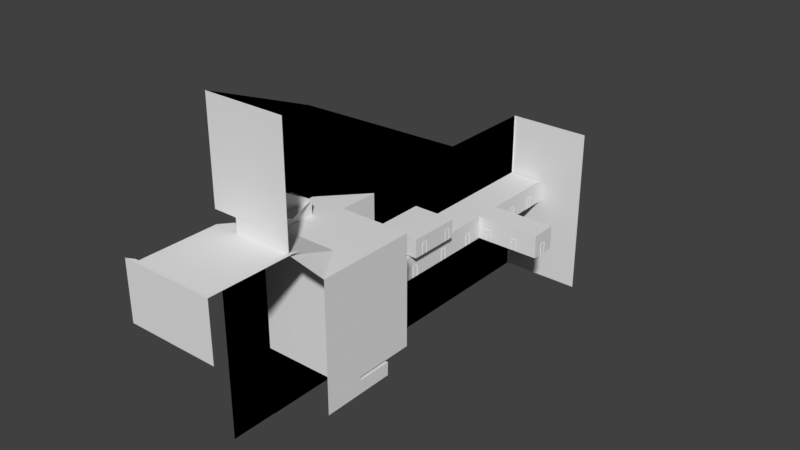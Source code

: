 # Source: Hotel.blend  (saved by Blender 2.77.0; exported with 4.5.12 LTS)
import bpy
from mathutils import Matrix  # noqa: F401  (used for matrix-valued properties, if any)

bpy.ops.wm.read_factory_settings(use_empty=True)
scene = bpy.context.scene
scene.name = 'Scene'

# ---- collections
col_collection_1 = bpy.data.collections.new('Collection 1'); scene.collection.children.link(col_collection_1)

# ---- materials (node trees are filled in below, after node groups)
mat_hotel = bpy.data.materials.new('Hotel')
mat_hotel.alpha_threshold = 0.0
mat_hotel.use_transparent_shadow = False
mat_hotel.roughness = 0.5
mat_concrete = bpy.data.materials.new('Concrete')
mat_concrete.alpha_threshold = 0.0
mat_concrete.use_transparent_shadow = False
mat_concrete.roughness = 0.5
mat_void = bpy.data.materials.new('Void')
mat_void.alpha_threshold = 0.0
mat_void.use_transparent_shadow = False
mat_void.diffuse_color = (0.0, 0.0, 0.0, 1.0)
mat_void.roughness = 0.5
mat_void.specular_intensity = 0.0
mat_hotelwall = bpy.data.materials.new('HotelWall')
mat_hotelwall.alpha_threshold = 0.0
mat_hotelwall.use_transparent_shadow = False
mat_hotelwall.roughness = 0.5
mat_hotelceiling = bpy.data.materials.new('HotelCeiling')
mat_hotelceiling.alpha_threshold = 0.0
mat_hotelceiling.use_transparent_shadow = False
mat_hotelceiling.roughness = 0.5
mat_hotelcarpet = bpy.data.materials.new('HotelCarpet')
mat_hotelcarpet.alpha_threshold = 0.0
mat_hotelcarpet.use_transparent_shadow = False
mat_hotelcarpet.roughness = 0.5
mat_door = bpy.data.materials.new('Door')
mat_door.alpha_threshold = 0.0
mat_door.use_transparent_shadow = False
mat_door.roughness = 0.5
mat_wood = bpy.data.materials.new('Wood')
mat_wood.alpha_threshold = 0.0
mat_wood.use_transparent_shadow = False
mat_wood.roughness = 0.5
mat_debris = bpy.data.materials.new('Debris')
mat_debris.alpha_threshold = 0.0
mat_debris.use_transparent_shadow = False
mat_debris.roughness = 0.5
mat_janitorcart = bpy.data.materials.new('JanitorCart')
mat_janitorcart.alpha_threshold = 0.0
mat_janitorcart.use_transparent_shadow = False
mat_janitorcart.roughness = 0.5

# ---- material node trees

# ---- world
world_world = bpy.data.worlds.new('World'); scene.world = world_world
world_world.color = (0.05088, 0.05088, 0.05088)
world_world.use_sun_shadow = False
world_world.sun_shadow_jitter_overblur = 0.0
world_world.cycles.sampling_method = 'MANUAL'

# ---- meshes
me_hotel = bpy.data.meshes.new('Hotel')
me_hotel.from_pydata([(-65.39, -1344.0, 529.4), (14.0, -1344.0, 529.4), (-65.39, -1344.0, 532.6), (14.0, -1344.0, 532.6), (-64.25, -1351.0, 532.6), (12.87, -1351.0, 532.8), (-65.7, -1351.0, 529.5), (-65.39, -1351.0, 531.8), (14.0, -1351.0, 531.8), (-65.39, -1351.0, 534.9), (14.0, -1351.0, 534.9), (-64.25, -1358.0, 534.9), (12.87, -1358.0, 535.1), (-65.7, -1358.0, 531.9), (-65.39, -1358.0, 534.1), (14.0, -1358.0, 534.1), (-65.39, -1358.0, 537.3), (14.0, -1358.0, 537.3), (-64.25, -1366.0, 537.3), (12.87, -1366.0, 537.5), (-65.7, -1366.0, 534.2), (-65.39, -1366.0, 536.5), (14.0, -1366.0, 536.5), (-65.39, -1366.0, 539.6), (14.0, -1366.0, 539.6), (-64.25, -1373.0, 539.6), (12.87, -1373.0, 539.8), (-65.7, -1373.0, 536.6), (-65.39, -1373.0, 538.8), (14.0, -1373.0, 538.8), (-65.39, -1373.0, 542.0), (14.0, -1373.0, 542.0), (-64.25, -1380.0, 542.0), (12.87, -1380.0, 542.2), (-65.7, -1380.0, 538.9), (-65.39, -1380.0, 541.2), (14.0, -1380.0, 541.2), (-65.39, -1380.0, 544.3), (14.0, -1380.0, 544.3), (-64.25, -1388.0, 544.3), (12.87, -1388.0, 544.5), (-65.7, -1388.0, 541.3), (-65.39, -1388.0, 543.5), (14.0, -1388.0, 543.5), (-65.39, -1388.0, 546.7), (14.0, -1388.0, 546.7), (-64.25, -1395.0, 546.7), (12.87, -1395.0, 546.9), (-65.7, -1395.0, 543.6), (-65.39, -1395.0, 545.9), (14.0, -1395.0, 545.9), (-65.39, -1395.0, 549.0), (14.0, -1395.0, 549.0), (-64.25, -1402.0, 549.0), (12.87, -1402.0, 549.2), (-65.7, -1402.0, 546.0), (-65.39, -1402.0, 548.2), (14.0, -1402.0, 548.2), (-65.39, -1402.0, 551.4), (14.0, -1402.0, 551.4), (-64.25, -1410.0, 551.4), (12.87, -1410.0, 551.6), (-65.7, -1410.0, 548.3), (-65.39, -1410.0, 550.6), (14.0, -1410.0, 550.6), (-65.39, -1410.0, 553.7), (14.0, -1410.0, 553.7), (-64.25, -1417.0, 553.7), (12.87, -1417.0, 553.9), (-65.7, -1417.0, 550.7), (-65.39, -1417.0, 552.9), (14.0, -1417.0, 552.9), (-65.39, -1417.0, 556.1), (14.0, -1417.0, 556.1), (-64.25, -1425.0, 556.1), (12.87, -1424.0, 556.2), (-65.7, -1424.0, 553.0), (-65.39, -1425.0, 555.3), (14.0, -1425.0, 555.3), (-65.39, -1425.0, 558.4), (14.0, -1425.0, 558.4), (-64.25, -1432.0, 558.4), (12.87, -1432.0, 558.6), (-65.7, -1432.0, 555.4), (-65.39, -1432.0, 557.6), (14.0, -1432.0, 557.6), (-65.39, -1432.0, 560.8), (14.0, -1432.0, 560.8), (-64.25, -1439.0, 560.7), (12.87, -1439.0, 560.9), (-65.7, -1439.0, 557.7), (-65.39, -1439.0, 560.0), (14.0, -1439.0, 560.0), (-65.39, -1439.0, 563.1), (14.0, -1439.0, 563.1), (-64.25, -1447.0, 563.1), (12.87, -1447.0, 563.3), (-65.7, -1447.0, 560.1), (-65.39, -1447.0, 562.3), (14.0, -1447.0, 562.3), (-65.39, -1447.0, 565.5), (14.0, -1447.0, 565.5), (-64.25, -1454.0, 565.4), (12.87, -1454.0, 565.6), (-65.7, -1454.0, 562.4), (-65.39, -1454.0, 564.7), (14.0, -1454.0, 564.7), (-65.39, -1454.0, 567.8), (14.0, -1454.0, 567.8), (-64.25, -1461.0, 567.8), (12.87, -1461.0, 568.0), (-65.7, -1461.0, 564.8), (-65.39, -1461.0, 567.0), (14.0, -1461.0, 567.0), (-65.39, -1461.0, 570.2), (14.0, -1461.0, 570.2), (-64.25, -1469.0, 570.1), (12.87, -1469.0, 570.3), (-65.7, -1469.0, 567.1), (-65.39, -1469.0, 569.4), (14.0, -1469.0, 569.3), (-65.39, -1469.0, 572.5), (14.0, -1469.0, 572.5), (-64.25, -1476.0, 572.5), (12.87, -1476.0, 572.7), (-65.7, -1476.0, 569.5), (-65.39, -1476.0, 571.7), (14.0, -1476.0, 571.7), (-65.39, -1476.0, 574.9), (14.0, -1476.0, 574.8), (-64.25, -1483.0, 574.8), (12.87, -1483.0, 575.0), (-65.7, -1483.0, 571.8), (-65.39, -1483.0, 574.1), (14.0, -1483.0, 574.0), (-65.39, -1483.0, 577.2), (14.0, -1483.0, 577.2), (-64.25, -1491.0, 577.2), (12.87, -1491.0, 577.4), (-65.7, -1491.0, 574.2), (-65.39, -1491.0, 576.4), (14.0, -1491.0, 576.4), (-65.39, -1491.0, 579.6), (14.0, -1491.0, 579.5), (-64.25, -1498.0, 579.5), (12.87, -1498.0, 579.7), (-65.7, -1498.0, 576.5), (-65.39, -1498.0, 578.7), (14.0, -1498.0, 578.7), (-65.39, -1498.0, 581.9), (14.0, -1498.0, 581.9), (-64.25, -1506.0, 581.9), (12.87, -1505.0, 582.1), (-65.7, -1505.0, 578.8), (-65.39, -1506.0, 581.1), (14.0, -1506.0, 581.1), (-65.39, -1506.0, 584.3), (14.0, -1506.0, 584.2), (-64.25, -1513.0, 584.2), (12.87, -1513.0, 584.4), (-65.7, -1513.0, 581.2), (-65.39, -1513.0, 583.4), (14.0, -1513.0, 583.4), (-65.39, -1513.0, 586.6), (14.0, -1513.0, 586.6), (-64.25, -1520.0, 586.6), (12.87, -1520.0, 586.8), (-65.7, -1520.0, 583.5), (238.0, -10.42, 461.0), (-69.43, -10.42, 461.0), (-69.43, -10.42, -182.8), (238.0, -10.42, -182.8), (-37.8, -10.42, 201.6), (29.32, -10.42, 201.6), (-37.8, -10.42, 149.0), (29.32, -10.42, 149.0), (-37.8, -15.8, 201.6), (29.32, -15.8, 201.6), (-37.8, -15.8, 149.0), (29.32, -15.8, 149.0), (-69.43, -15.8, 224.6), (60.99, -15.8, 224.6), (60.99, -15.8, 136.0), (60.99, -308.1, 224.6), (60.99, -308.1, 136.0), (-69.43, -10.42, -44.47), (-69.43, -10.42, 352.9), (-69.43, -308.1, 136.0), (-69.43, -15.8, 136.0), (-69.43, -308.1, 224.6), (-69.43, -15.8, 462.9), (-69.43, -308.1, -180.3), (-69.43, -15.8, -180.3), (-69.43, -308.1, 462.9), (60.99, -406.2, 224.6), (60.99, -406.2, 136.0), (-69.43, -406.2, 136.0), (-69.43, -406.2, 224.6), (-69.43, -406.2, -180.3), (-69.43, -406.2, 462.9), (60.99, -645.8, 136.0), (-69.43, -645.8, 136.0), (-69.43, -645.8, 224.6), (-69.43, -645.8, -180.3), (303.6, -308.1, 224.6), (303.6, -308.1, 136.0), (303.6, -406.2, 224.6), (303.6, -406.2, 136.0), (60.99, -725.0, 224.6), (60.99, -725.0, 136.0), (-69.43, -725.0, 136.0), (-69.43, -714.8, 224.6), (-69.43, -725.0, -180.3), (60.99, -812.3, 224.6), (60.99, -812.3, 136.0), (-69.43, -812.3, 136.0), (-69.43, -812.3, 224.6), (-69.43, -812.3, -180.3), (-69.43, -812.3, 303.0), (-69.43, -714.8, 232.9), (60.99, -812.3, 232.9), (-69.43, -812.3, 232.9), (-69.43, -613.6, 303.0), (92.56, -613.6, 303.0), (109.6, -406.2, 224.6), (92.56, -812.3, 232.9), (60.99, -725.0, 232.9), (92.56, -725.0, 232.9), (60.99, -567.3, 224.6), (60.99, -613.6, 232.9), (92.56, -613.6, 232.9), (60.99, -645.8, 224.6), (60.99, -645.8, 232.9), (92.56, -645.8, 232.9), (-69.43, -613.6, 224.6), (-69.43, -613.6, 232.9), (-69.43, -645.8, 232.9), (60.99, -812.3, 303.0), (92.56, -812.3, 303.0), (-69.43, -406.2, 240.0), (-69.43, -1128.0, 833.6), (60.99, -1128.0, 224.6), (60.99, -1128.0, 136.0), (-69.43, -1128.0, 136.0), (-69.43, -1128.0, 224.6), (-69.43, -1128.0, -180.3), (-69.43, -1128.0, 462.9), (-69.43, -1128.0, 236.8), (-29.67, -743.3, 240.8), (21.2, -808.2, 240.8), (-29.67, -808.2, 240.8), (21.2, -743.3, 240.8), (-29.67, -808.2, 230.5), (21.2, -808.2, 230.5), (-29.67, -743.3, 230.5), (21.2, -743.3, 230.5), (-29.8, -808.3, 258.3), (21.07, -811.9, 258.3), (-29.8, -811.9, 258.3), (21.07, -808.3, 258.3), (-29.8, -811.9, 230.5), (21.07, -811.9, 230.5), (-29.8, -808.3, 230.5), (21.07, -808.3, 230.5), (-33.85, -740.5, 242.0), (23.26, -797.0, 242.0), (-33.85, -797.0, 242.0), (23.26, -740.5, 242.0), (-33.85, -797.0, 231.0), (23.26, -797.0, 231.0), (-33.85, -740.5, 231.0), (23.26, -740.5, 231.0), (31.23, -794.7, 245.9), (51.58, -809.0, 245.9), (31.23, -809.0, 245.9), (51.58, -794.7, 245.9), (31.23, -809.0, 231.0), (31.23, -794.7, 231.0), (51.58, -794.7, 231.0), (-22.14, -616.1, 278.6), (17.2, -613.4, 278.6), (-22.14, -613.4, 278.6), (17.2, -616.1, 278.6), (-22.14, -613.4, 254.6), (-22.14, -616.1, 254.6), (17.2, -616.1, 254.6), (58.9, -78.1, 179.6), (58.9, -78.1, 136.2), (58.9, -99.83, 179.6), (58.9, -99.83, 136.2), (63.11, -78.1, 179.6), (63.11, -78.1, 136.2), (63.11, -99.83, 179.6), (63.11, -99.83, 136.2), (58.9, -188.3, 179.6), (58.9, -188.3, 136.2), (58.9, -210.0, 179.6), (58.9, -210.0, 136.2), (63.11, -188.3, 179.6), (63.11, -188.3, 136.2), (63.11, -210.0, 179.6), (63.11, -210.0, 136.2), (91.55, -311.2, 179.6), (91.55, -311.2, 136.2), (113.3, -311.2, 179.6), (113.3, -311.2, 136.2), (91.55, -307.0, 179.6), (91.55, -307.0, 136.2), (113.3, -307.0, 179.6), (113.3, -307.0, 136.2), (201.1, -311.4, 179.6), (201.1, -311.4, 136.2), (222.9, -311.0, 179.6), (222.9, -311.0, 136.2), (201.1, -307.2, 179.6), (201.1, -307.2, 136.2), (222.8, -306.8, 179.6), (222.8, -306.8, 136.2), (301.3, -350.0, 179.6), (301.3, -350.0, 136.2), (301.7, -371.7, 179.6), (301.7, -371.7, 136.2), (305.5, -349.9, 179.6), (305.5, -349.9, 136.2), (305.9, -371.6, 179.6), (305.9, -371.6, 136.2), (221.7, -403.9, 179.6), (221.7, -403.9, 136.2), (200.0, -403.9, 179.6), (200.0, -403.9, 136.2), (221.7, -408.2, 179.6), (221.7, -408.2, 136.2), (200.0, -408.2, 179.6), (200.0, -408.2, 136.2), (112.1, -403.7, 179.6), (112.1, -403.7, 136.2), (90.39, -404.2, 179.6), (90.39, -404.2, 136.2), (112.2, -407.9, 179.6), (112.2, -407.9, 136.2), (90.45, -408.4, 179.6), (90.45, -408.4, 136.2), (58.9, -467.6, 179.6), (58.9, -467.6, 136.2), (58.9, -489.4, 179.6), (58.9, -489.4, 136.2), (63.11, -467.6, 179.6), (63.11, -467.6, 136.2), (63.11, -489.4, 179.6), (63.11, -489.4, 136.2), (58.9, -610.7, 179.6), (58.9, -610.7, 136.2), (58.9, -632.4, 179.6), (58.9, -632.4, 136.2), (63.11, -610.7, 179.6), (63.11, -610.7, 136.2), (63.11, -632.4, 179.6), (63.11, -632.4, 136.2), (58.9, -766.5, 179.6), (58.9, -766.5, 136.2), (58.9, -788.2, 179.6), (58.9, -788.2, 136.2), (63.11, -766.5, 179.6), (63.11, -766.5, 136.2), (63.11, -788.2, 179.6), (63.11, -788.2, 136.2), (58.9, -909.5, 179.6), (58.9, -909.5, 136.2), (58.9, -931.2, 179.6), (58.9, -931.2, 136.2), (63.11, -909.5, 179.6), (63.11, -909.5, 136.2), (63.11, -931.2, 179.6), (63.11, -931.2, 136.2), (58.9, -1041.0, 179.6), (58.9, -1041.0, 136.2), (58.9, -1063.0, 179.6), (58.9, -1063.0, 136.2), (63.11, -1041.0, 179.6), (63.11, -1041.0, 136.2), (63.11, -1063.0, 179.6), (63.11, -1063.0, 136.2), (89.83, -632.3, 276.2), (89.83, -632.3, 232.7), (89.83, -654.1, 276.2), (89.83, -654.1, 232.7), (94.04, -632.3, 276.2), (94.04, -632.3, 232.7), (94.04, -654.1, 276.2), (94.04, -654.1, 232.7), (89.83, -756.5, 276.2), (89.83, -756.5, 232.7), (89.83, -778.2, 276.2), (89.83, -778.2, 232.7), (94.04, -756.5, 276.2), (94.04, -756.5, 232.7), (94.04, -778.2, 276.2), (94.04, -778.2, 232.7), (-1.094, -798.1, 242.9), (14.01, -806.8, 249.8), (-1.094, -806.8, 249.8), (14.01, -798.1, 243.0), (-1.105, -809.2, 246.8), (-1.105, -800.4, 240.0), (14.0, -800.4, 240.0), (-24.16, -798.1, 242.9), (-9.056, -806.8, 249.8), (-24.16, -806.8, 249.8), (-9.056, -798.1, 243.0), (-24.17, -809.2, 246.8), (-24.17, -800.4, 240.0), (-9.067, -800.4, 240.0), (17.2, -613.4, 254.6), (-4.081, -644.3, 230.5), (4.604, -642.9, 227.7), (-4.216, -642.7, 228.3), (4.738, -644.5, 229.9), (-6.558, -675.3, 205.1), (-6.424, -676.9, 207.3), (2.261, -675.5, 204.5), (2.395, -677.1, 206.7), (35.29, -721.3, 224.6), (35.29, -721.5, 232.9), (35.29, -650.0, 224.6), (35.53, -650.2, 232.8), (35.13, -644.3, 232.5), (40.68, -651.1, 229.7), (36.42, -643.4, 230.3), (39.39, -652.0, 231.8), (7.007, -657.7, 207.1), (5.715, -658.6, 209.3), (11.27, -665.4, 206.5), (9.978, -666.3, 208.7), (44.89, -670.9, 232.3), (40.89, -679.2, 231.0), (46.23, -672.1, 230.3), (39.54, -677.9, 232.0), (21.31, -655.9, 203.5), (19.96, -654.7, 205.4), (15.96, -662.9, 204.2), (14.62, -661.7, 206.2), (42.16, -703.8, 232.3), (43.62, -712.9, 231.0), (43.96, -704.1, 230.3), (41.81, -712.6, 232.0), (14.23, -705.1, 203.5), (12.42, -704.8, 205.4), (13.88, -713.9, 204.2), (12.07, -713.6, 206.2), (15.49, -645.8, 232.9), (15.4, -653.4, 224.6), (15.55, -653.4, 232.9), (15.55, -645.8, 232.9), (-7.043, -645.8, 224.6), (-8.342, -645.8, 232.9), (-8.275, -645.8, 232.9), (-36.3, -652.1, 224.6), (-36.53, -652.1, 232.9), (32.37, -720.2, 232.9), (35.29, -700.0, 232.9), (32.01, -687.9, 232.9), (39.38, -661.2, 232.9), (39.38, -660.9, 224.6), (32.01, -686.1, 224.6), (35.29, -695.6, 224.6), (32.37, -718.2, 224.6), (-7.012, -725.0, 232.9), (12.99, -718.6, 232.9), (-5.615, -725.0, 224.6), (16.35, -718.6, 224.6), (-45.79, -722.7, 232.9), (-29.09, -718.9, 232.9), (-44.61, -722.7, 224.6), (-26.97, -718.9, 224.6), (33.26, -153.2, 136.0), (23.81, -134.3, 136.0), (11.3, -123.0, 136.0), (11.22, -122.9, 136.0), (-8.091, -122.8, 136.0), (-24.73, -121.8, 136.0), (-38.31, -127.2, 136.0), (-43.75, -143.0, 136.0), (-38.2, -164.9, 136.0), (-27.53, -195.1, 136.0), (1.216, -203.5, 136.0), (25.26, -195.5, 136.0), (26.74, -153.2, 132.2), (18.72, -137.1, 132.2), (8.106, -127.5, 132.2), (8.038, -127.5, 132.2), (-8.343, -127.4, 132.2), (-22.46, -126.5, 132.2), (-33.98, -131.2, 132.2), (-38.59, -144.5, 132.2), (-33.89, -163.1, 132.2), (-24.84, -188.7, 132.2), (-0.4486, -195.8, 132.2), (19.95, -189.1, 132.2), (33.74, -526.2, 136.0), (7.434, -498.7, 136.0), (-25.99, -490.9, 136.0), (-43.38, -507.9, 136.0), (-41.72, -552.6, 136.0), (-7.06, -592.1, 136.0), (20.38, -586.7, 136.0), (24.86, -528.4, 130.1), (3.742, -506.3, 130.1), (-23.1, -500.0, 130.1), (-37.06, -513.7, 130.1), (-35.73, -549.6, 130.1), (-7.896, -581.3, 130.1), (14.14, -576.9, 130.1), (-1.989, -727.2, 136.0), (-1.989, -727.2, 139.8), (-13.39, -715.0, 136.0), (-13.39, -715.0, 139.8), (7.158, -718.6, 136.0), (7.158, -718.6, 139.8), (-4.241, -706.5, 136.0), (-4.241, -706.5, 139.8), (-7.689, -721.1, 139.8), (1.459, -712.5, 139.8), (1.459, -712.5, 151.5), (7.158, -718.6, 151.5), (-1.989, -727.2, 151.5), (-7.689, -721.1, 151.5), (10.46, -722.1, 139.8), (1.316, -730.7, 139.8), (10.46, -722.1, 151.5), (1.316, -730.7, 151.5), (-3.622, -716.1, 139.4), (-8.168, -711.3, 139.4), (-0.4014, -713.1, 139.4), (-4.948, -708.3, 139.4), (-7.853, -720.1, 139.4), (-12.4, -715.3, 139.4), (-4.633, -717.1, 139.4), (-9.179, -712.2, 139.4), (-0.4014, -713.1, 143.7), (-3.622, -716.1, 143.7), (-8.168, -711.3, 143.7), (-4.948, -708.3, 143.7), (-4.633, -717.1, 143.7), (-7.853, -720.1, 143.7), (-12.4, -715.3, 143.7), (-9.179, -712.2, 143.7), (-5.256, -737.3, 135.7), (-6.439, -735.7, 147.5), (-5.411, -737.1, 135.6), (-6.595, -735.5, 147.3), (0.8806, -732.8, 135.7), (-0.3032, -731.2, 147.5), (0.7248, -732.6, 135.6), (-0.4589, -731.0, 147.3), (-1.798, -729.2, 135.7), (-0.6147, -730.8, 147.5), (-1.643, -729.4, 135.6), (-7.935, -733.7, 135.7), (-6.751, -735.3, 147.5), (-7.779, -733.9, 135.6), (220.7, -1218.0, 224.5), (220.7, -1218.0, 136.0), (-69.43, -1218.0, 136.0), (-69.43, -1218.0, 224.6), (313.3, -1128.0, 224.6), (313.3, -1128.0, 136.0), (313.3, -1218.0, 224.6), (313.3, -1218.0, 136.0), (313.3, -1218.0, 123.7), (313.2, -1219.0, 76.47), (-69.43, -1218.0, 76.15), (313.2, -1344.0, 76.47), (-69.43, -1344.0, 76.47), (220.7, -1128.0, 136.0), (-69.43, -1128.0, 652.7), (313.3, -1344.0, 123.7), (313.3, -1344.0, 136.0), (220.7, -1344.0, 123.7), (220.7, -1344.0, 136.0), (220.7, -1218.0, 123.7), (313.3, -1344.0, 224.6), (-69.43, -1218.0, -180.3), (-69.43, -1344.0, -179.9), (-11.57, -717.5, 135.0), (-11.57, -717.5, 137.0), (-11.57, -715.5, 135.0), (-11.57, -715.5, 137.0), (-9.569, -717.5, 135.0), (-9.569, -717.5, 137.0), (-9.569, -715.5, 135.0), (-9.569, -715.5, 137.0), (313.2, -1344.0, 224.3), (-69.43, -1344.0, 224.3), (220.7, -1344.0, 224.3), (220.7, -1344.0, 76.47), (313.2, -1482.0, 76.47), (313.3, -1481.0, 123.7), (313.3, -1481.0, 136.0), (-69.43, -1519.0, 76.47), (-69.43, -1344.0, 529.0), (220.7, -1344.0, 529.0), (-69.43, -1519.0, 389.2), (-69.43, -1344.0, -178.4), (-69.43, -1519.0, -178.4), (60.99, -1128.0, 236.8), (220.7, -1218.0, 236.8), (-69.43, -1218.0, 236.8), (313.3, -1128.0, 236.8), (313.3, -1218.0, 236.8), (313.3, -1218.0, 224.5), (220.7, -1128.0, 236.8), (313.2, -1482.0, 224.3), (313.3, -1344.0, 236.8), (220.7, -1344.0, 224.5), (60.99, -1128.0, 327.2), (-69.43, -1128.0, 327.2), (220.7, -1218.0, 327.1), (-69.43, -1218.0, 327.2), (313.3, -1128.0, 327.2), (313.3, -1218.0, 327.2), (60.99, -1128.0, 339.4), (-69.43, -1128.0, 339.4), (220.7, -1218.0, 339.4), (-69.43, -1218.0, 339.4), (313.3, -1128.0, 339.4), (313.3, -1218.0, 339.4), (313.3, -1218.0, 327.1), (220.7, -1128.0, 339.4), (313.3, -1344.0, 327.1), (313.3, -1344.0, 339.4), (220.7, -1344.0, 339.4), (60.99, -1128.0, 427.7), (-69.43, -1128.0, 427.7), (220.7, -1218.0, 427.6), (-69.43, -1218.0, 427.7), (313.3, -1128.0, 427.7), (313.3, -1218.0, 427.7), (60.99, -1128.0, 439.9), (-69.43, -1128.0, 439.9), (220.7, -1218.0, 439.9), (-69.43, -1218.0, 439.9), (313.3, -1128.0, 439.9), (313.3, -1218.0, 439.9), (313.3, -1218.0, 427.6), (220.7, -1128.0, 439.9), (313.3, -1344.0, 427.6), (313.3, -1344.0, 439.9), (-69.43, -1128.0, 528.9), (16.12, -1218.0, 528.9), (-69.43, -1218.0, 528.9), (313.3, -1128.0, 528.9), (16.12, -1218.0, 577.9), (16.12, -1344.0, 652.7), (313.3, -1218.0, 528.8), (-69.43, -1218.0, 577.9), (313.3, -1344.0, 528.8), (16.12, -1344.0, 528.9), (-69.43, -1344.0, 577.9), (60.99, -1344.0, 577.9), (-69.43, -1520.0, 991.6), (60.99, -1128.0, 528.9), (313.3, -1218.0, 528.9), (60.99, -984.2, 224.6), (60.99, -984.2, 236.8), (60.99, -986.9, 339.4), (60.99, -986.9, 439.9), (60.99, -985.2, 528.9), (313.3, -1481.0, 236.8), (220.7, -1344.0, 236.8), (313.3, -1481.0, 327.1), (313.3, -1481.0, 339.4), (220.7, -1344.0, 327.1), (313.3, -1481.0, 427.6), (313.3, -1481.0, 439.9), (220.7, -1344.0, 427.6), (220.7, -1344.0, 439.9), (-69.43, -1519.0, 586.6), (220.7, -1519.0, 586.6), (16.12, -1520.0, 635.6), (16.12, -1520.0, 586.5), (-69.43, -1520.0, 635.6), (313.2, -1482.0, 528.6), (60.99, -985.2, 327.2), (60.99, -985.2, 427.7), (220.7, -1519.0, 635.7), (220.7, -1519.0, 586.6), (220.7, -1519.0, 635.7), (220.7, -1519.0, 991.7), (-69.43, -1806.0, 389.2), (-69.43, -1806.0, 586.6), (220.7, -1806.0, 586.6), (220.7, -1519.0, 594.8), (-69.43, -1806.0, 594.8), (220.7, -1806.0, 594.8), (234.2, -1493.0, 594.8), (-96.4, -1820.0, 594.8), (234.2, -1820.0, 594.8), (-96.4, -1820.0, 389.2), (-96.4, -1820.0, 586.6), (-96.4, -1820.0, 594.8), (-96.4, -1820.0, 389.2), (234.2, -1820.0, 389.2), (16.12, -1342.0, 528.9), (16.12, -1342.0, 656.7), (16.12, -1352.0, 656.7), (16.12, -1352.0, 528.9), (3.661, -1352.0, 528.9), (3.661, -1342.0, 528.9), (3.661, -1352.0, 573.4), (3.661, -1342.0, 573.4), (-68.02, -1352.0, 573.4), (-68.02, -1352.0, 656.7), (-68.02, -1342.0, 656.7), (-68.02, -1342.0, 573.4)], [(216, 218), (224, 194), (228, 231), (574, 247)], [(1, 0, 2, 3), (3, 2, 4, 5), (6, 4, 2, 0), (8, 7, 9, 10), (10, 9, 11, 12), (13, 11, 9, 7), (15, 14, 16, 17), (17, 16, 18, 19), (20, 18, 16, 14), (22, 21, 23, 24), (24, 23, 25, 26), (27, 25, 23, 21), (29, 28, 30, 31), (31, 30, 32, 33), (34, 32, 30, 28), (36, 35, 37, 38), (38, 37, 39, 40), (41, 39, 37, 35), (43, 42, 44, 45), (45, 44, 46, 47), (48, 46, 44, 42), (50, 49, 51, 52), (52, 51, 53, 54), (55, 53, 51, 49), (57, 56, 58, 59), (59, 58, 60, 61), (62, 60, 58, 56), (64, 63, 65, 66), (66, 65, 67, 68), (69, 67, 65, 63), (71, 70, 72, 73), (73, 72, 74, 75), (76, 74, 72, 70), (78, 77, 79, 80), (80, 79, 81, 82), (83, 81, 79, 77), (85, 84, 86, 87), (87, 86, 88, 89), (90, 88, 86, 84), (92, 91, 93, 94), (94, 93, 95, 96), (97, 95, 93, 91), (99, 98, 100, 101), (101, 100, 102, 103), (104, 102, 100, 98), (106, 105, 107, 108), (108, 107, 109, 110), (111, 109, 107, 105), (113, 112, 114, 115), (115, 114, 116, 117), (118, 116, 114, 112), (120, 119, 121, 122), (122, 121, 123, 124), (125, 123, 121, 119), (127, 126, 128, 129), (129, 128, 130, 131), (132, 130, 128, 126), (134, 133, 135, 136), (136, 135, 137, 138), (139, 137, 135, 133), (141, 140, 142, 143), (143, 142, 144, 145), (146, 144, 142, 140), (148, 147, 149, 150), (150, 149, 151, 152), (153, 151, 149, 147), (155, 154, 156, 157), (157, 156, 158, 159), (160, 158, 156, 154), (162, 161, 163, 164), (164, 163, 165, 166), (167, 165, 163, 161), (175, 174, 178, 179), (171, 170, 185, 174, 175), (168, 171, 175, 173), (173, 175, 179, 177), (172, 173, 177, 176), (174, 172, 176, 178), (179, 178, 188, 182), (188, 178, 176, 180), (177, 179, 182, 181), (181, 182, 184, 183), (182, 474, 485, 484, 483, 482, 481, 188, 187, 184), (169, 170, 192, 188, 180, 190), (189, 180, 181, 183), (186, 169, 168, 173, 172), (185, 186, 172, 174), (180, 176, 177, 181), (180, 189, 193, 190), (187, 188, 192, 191), (184, 187, 196, 195), (193, 189, 197, 199), (183, 184, 205, 204), (187, 191, 198, 196), (189, 183, 194, 197), (196, 198, 203, 201), (239, 197, 234, 235), (195, 196, 501, 500, 499, 498, 200), (194, 195, 200, 231), (204, 205, 207, 206), (194, 183, 204, 206), (184, 195, 207, 205), (195, 194, 206, 207), (231, 200, 209, 208), (201, 203, 212, 210), (200, 201, 210, 209), (210, 212, 217, 215), (211, 472, 473, 468, 208, 213, 216), (209, 210, 215, 214), (211, 216, 221, 219), (208, 209, 214, 213), (208, 469, 467, 226), (220, 225, 227, 226), (208, 226, 422, 421), (226, 227, 233, 232), (202, 236, 235, 234), (232, 233, 230, 229), (232, 229, 235, 236, 457, 454, 449), (220, 237, 238, 225), (221, 218, 237, 220), (239, 235, 222, 199), (222, 235, 229, 230, 223), (223, 230, 233, 227, 225, 238), (223, 238, 237, 218, 222), (222, 218, 240), (199, 222, 240), (221, 216, 244, 247), (215, 217, 245, 243), (240, 218, 246), (216, 213, 241, 244), (214, 215, 243, 242), (221, 247, 246, 218), (213, 214, 242, 241), (194, 231, 450, 453, 456, 202, 197), (248, 250, 249, 251), (267, 271, 270, 264), (251, 255, 254, 248), (250, 252, 253, 249), (248, 254, 252, 250), (256, 258, 257, 259), (264, 266, 265, 267), (259, 263, 262, 256), (258, 260, 261, 257), (257, 261, 263, 259), (256, 262, 260, 258), (264, 270, 268, 266), (266, 268, 269, 265), (275, 278, 277, 272), (272, 274, 273, 275), (272, 277, 276, 274), (282, 279, 284, 285), (279, 282, 280, 281), (279, 281, 283, 284), (286, 287, 289, 288), (286, 288, 292, 290), (288, 289, 293, 292), (287, 286, 290, 291), (294, 295, 297, 296), (294, 296, 300, 298), (296, 297, 301, 300), (295, 294, 298, 299), (302, 303, 305, 304), (302, 304, 308, 306), (304, 305, 309, 308), (303, 302, 306, 307), (310, 311, 313, 312), (310, 312, 316, 314), (312, 313, 317, 316), (311, 310, 314, 315), (318, 319, 321, 320), (318, 320, 324, 322), (320, 321, 325, 324), (319, 318, 322, 323), (326, 327, 329, 328), (326, 328, 332, 330), (328, 329, 333, 332), (327, 326, 330, 331), (334, 335, 337, 336), (334, 336, 340, 338), (336, 337, 341, 340), (335, 334, 338, 339), (342, 343, 345, 344), (342, 344, 348, 346), (344, 345, 349, 348), (343, 342, 346, 347), (350, 351, 353, 352), (350, 352, 356, 354), (352, 353, 357, 356), (351, 350, 354, 355), (358, 359, 361, 360), (358, 360, 364, 362), (360, 361, 365, 364), (359, 358, 362, 363), (366, 367, 369, 368), (366, 368, 372, 370), (368, 369, 373, 372), (367, 366, 370, 371), (374, 375, 377, 376), (374, 376, 380, 378), (376, 377, 381, 380), (375, 374, 378, 379), (382, 383, 385, 384), (382, 384, 388, 386), (384, 385, 389, 388), (383, 382, 386, 387), (390, 391, 393, 392), (390, 392, 396, 394), (392, 393, 397, 396), (391, 390, 394, 395), (401, 404, 403, 398), (398, 400, 399, 401), (398, 403, 402, 400), (408, 411, 410, 405), (405, 407, 406, 408), (405, 410, 409, 407), (284, 283, 412, 285), (416, 413, 418, 420), (413, 415, 417, 418), (418, 417, 419, 420), (414, 419, 417, 415), (421, 422, 458, 465), (226, 232, 424, 461, 460, 459, 458, 422), (232, 231, 423, 424), (231, 208, 421, 465, 464, 463, 462, 423), (428, 425, 430, 432), (425, 427, 429, 430), (430, 429, 431, 432), (426, 431, 429, 427), (436, 433, 438, 440), (433, 435, 437, 438), (438, 437, 439, 440), (434, 439, 437, 435), (444, 441, 446, 448), (441, 443, 445, 446), (446, 445, 447, 448), (442, 447, 445, 443), (450, 451, 455, 454, 453), (453, 454, 457, 456), (451, 449, 454, 455), (456, 457, 236, 202), (465, 458, 459, 464), (464, 459, 460, 463), (463, 460, 461, 462), (462, 461, 424, 423), (231, 232, 451, 450), (232, 452, 451), (467, 469, 208, 468, 466), (468, 473, 471, 466), (471, 473, 472, 470), (470, 472, 211, 219), (226, 467, 466, 471, 470, 219, 221, 220), (436, 440, 439, 434), (428, 432, 431, 426), (444, 448, 447, 442), (486, 488, 490, 491, 492, 493, 494, 495, 496, 497), (188, 481, 480, 479, 478, 477, 476, 475, 474, 182), (485, 474, 486, 497), (481, 482, 494, 493), (490, 488, 489), (486, 487, 488), (478, 479, 491, 490), (482, 483, 495, 494), (474, 475, 487, 486), (479, 480, 492, 491), (477, 478, 490, 489), (483, 484, 496, 495), (476, 477, 489, 488), (480, 481, 493, 492), (475, 476, 488, 487), (484, 485, 497, 496), (508, 509, 510, 511, 505, 506, 507), (200, 498, 504, 503, 502, 501, 196, 201), (501, 502, 509, 508), (498, 499, 506, 505), (502, 503, 510, 509), (499, 500, 507, 506), (503, 504, 511, 510), (500, 501, 508, 507), (504, 498, 505, 511), (513, 520, 515, 514, 512), (515, 519, 518, 514), (519, 521, 517, 516, 518), (517, 513, 512, 516), (512, 514, 518, 516), (517, 521, 522, 523), (523, 522, 525, 524), (520, 521, 519, 515), (521, 520, 525, 522), (520, 513, 524, 525), (524, 513, 527, 529), (527, 526, 528, 529), (517, 523, 528, 526), (523, 524, 529, 528), (513, 517, 526, 527), (532, 530, 531, 533), (536, 534, 535, 537), (538, 541, 540, 539), (542, 545, 544, 543), (537, 535, 544, 545), (534, 536, 542, 543), (533, 531, 540, 541), (530, 532, 538, 539), (536, 537, 545, 542), (535, 534, 543, 544), (532, 533, 541, 538), (531, 530, 539, 540), (547, 549, 548, 546), (549, 553, 552, 548), (553, 551, 550, 552), (551, 547, 546, 550), (546, 548, 552, 550), (551, 553, 549, 547), (555, 553, 556, 554), (553, 549, 559, 556), (549, 558, 557, 559), (558, 555, 554, 557), (554, 556, 559, 557), (558, 549, 553, 555), (242, 243, 562, 561), (244, 241, 560, 563), (564, 565, 567, 566), (241, 242, 573, 565, 564), (242, 561, 573), (560, 241, 564, 566), (569, 594, 571), (576, 578, 597), (594, 569, 570, 572), (561, 579, 577, 578), (567, 561, 578, 576), (579, 568, 575, 577), (568, 569, 571, 575), (568, 579, 569), (562, 570, 569, 561), (566, 567, 576, 580), (573, 561, 567, 565), (572, 570, 581, 582), (581, 562, 243, 245), (584, 586, 585, 583), (586, 590, 589, 585), (590, 588, 587, 589), (588, 584, 583, 587), (583, 585, 589, 587), (588, 590, 586, 584), (594, 572, 592, 593), (571, 594, 595), (591, 571, 595, 611), (593, 591, 611), (575, 576, 597, 596), (599, 592, 601, 676), (563, 606, 247, 244), (593, 592, 599, 600), (592, 572, 598, 601), (598, 572, 602, 603), (604, 247, 606, 605), (604, 605, 610), (605, 560, 613, 668), (608, 605, 668, 612), (560, 609, 611, 613), (610, 605, 608, 607), (563, 560, 605, 606), (615, 614, 616, 617), (616, 614, 618, 619), (617, 623, 621, 615), (620, 621, 623, 622), (620, 622, 627), (622, 616, 671, 630), (625, 622, 630, 629), (616, 626, 628, 671), (627, 622, 625, 624), (617, 616, 622, 623), (632, 631, 633, 634), (633, 631, 635, 636), (634, 640, 638, 632), (637, 638, 640, 639), (637, 639, 644), (639, 633, 674, 675), (642, 639, 675, 646), (633, 643, 645, 674), (644, 639, 642, 641), (634, 633, 639, 640), (647, 660, 648, 649), (648, 660, 650, 661), (649, 648, 651, 654), (647, 649, 654, 574), (648, 653, 655, 656), (648, 656, 652, 651), (654, 651, 658, 657), (654, 657, 659), (574, 654, 659, 240), (611, 681, 653, 609), (564, 650, 660, 241), (566, 661, 650, 564), (621, 620, 664), (660, 666, 662, 241), (247, 604, 663), (638, 637, 665), (646, 675, 673), (629, 630, 670), (674, 645, 672), (612, 668, 667), (671, 628, 669), (652, 656, 679, 678), (600, 599, 676, 677), (659, 657, 680), (657, 658, 678, 680), (600, 655, 681, 677), (660, 647, 666), (631, 632, 683), (614, 615, 682), (678, 679, 685, 684), (659, 680, 686, 687), (676, 601, 688, 689), (677, 676, 689, 690), (677, 690, 693, 691), (690, 689, 692, 693), (691, 693, 696, 694), (693, 692, 695, 696), (692, 689, 698, 699), (689, 688, 697, 698), (696, 695, 700, 701), (709, 708, 710, 713), (702, 707, 709), (705, 704, 708), (702, 705, 706, 707), (705, 708, 706), (703, 702, 709), (707, 706, 708, 709), (713, 710, 711, 712), (704, 703, 712, 711), (708, 704, 711, 710), (703, 709, 713, 712)])
me_hotel.polygons.foreach_set('material_index', [1, 1, 1, 1, 1, 1, 1, 1, 1, 1, 1, 1, 1, 1, 1, 1, 1, 1, 1, 1, 1, 1, 1, 1, 1, 1, 1, 1, 1, 1, 1, 1, 1, 1, 1, 1, 1, 1, 1, 1, 1, 1, 1, 1, 1, 1, 1, 1, 1, 1, 1, 1, 1, 1, 1, 1, 1, 1, 1, 1, 1, 1, 1, 1, 1, 1, 1, 1, 1, 1, 1, 1, 1, 0, 0, 1, 1, 1, 3, 3, 3, 3, 5, 0, 4, 0, 0, 3, 2, 2, 5, 2, 3, 2, 4, 2, 2, 5, 3, 3, 4, 5, 3, 3, 2, 5, 2, 4, 5, 4, 3, 4, 4, 4, 0, 0, 0, 0, 4, 4, 2, 0, 0, 0, 2, 2, 2, 2, 2, 4, 5, 2, 3, 4, 4, 4, 4, 4, 4, 4, 4, 4, 4, 4, 4, 4, 4, 4, 4, 4, 4, 4, 4, 6, 6, 6, 6, 6, 6, 6, 6, 6, 6, 6, 6, 6, 6, 6, 6, 6, 6, 6, 6, 6, 6, 6, 6, 6, 6, 6, 6, 6, 6, 6, 6, 6, 6, 6, 6, 6, 6, 6, 6, 6, 6, 6, 6, 6, 6, 6, 6, 6, 6, 6, 6, 6, 6, 6, 6, 4, 4, 4, 4, 4, 4, 4, 7, 7, 7, 7, 0, 0, 0, 3, 7, 7, 7, 7, 7, 7, 7, 7, 7, 7, 7, 7, 0, 0, 0, 0, 0, 0, 0, 0, 0, 0, 4, 4, 4, 4, 4, 7, 7, 7, 8, 5, 8, 8, 8, 8, 8, 8, 8, 8, 8, 8, 5, 8, 8, 8, 8, 5, 8, 8, 8, 8, 8, 8, 8, 0, 0, 0, 0, 0, 0, 0, 0, 0, 0, 0, 0, 0, 0, 0, 0, 0, 0, 0, 0, 0, 0, 0, 0, 0, 0, 0, 9, 9, 9, 9, 9, 9, 9, 9, 9, 9, 9, 9, 5, 4, 3, 3, 5, 4, 5, 3, 5, 3, 3, 0, 0, 0, 5, 3, 3, 2, 2, 0, 0, 0, 0, 0, 0, 5, 5, 0, 0, 0, 2, 4, 5, 2, 2, 5, 5, 3, 3, 0, 3, 4, 4, 4, 4, 5, 5, 3, 3, 0, 3, 4, 4, 4, 4, 5, 5, 3, 3, 0, 3, 4, 4, 4, 1, 2, 0, 1, 4, 2, 2, 0, 3, 3, 5, 3, 5, 5, 3, 3, 0, 3, 0, 1, 1, 2, 4, 5, 4, 4, 4, 0, 0, 2, 1, 1, 1, 1, 1, 1, 2, 0, 1, 1, 1, 1, 1, 1, 1, 1, 0, 1, 1])
_uv = me_hotel.uv_layers.new(name='UVMap')
_uv.uv.foreach_set('vector', [0.7225, -0.8222, 0.7225, 2.553, 0.3555, 2.553, 0.3555, -0.8222, 0.3555, -0.8222, 0.3555, 2.553, -0.09982, 2.521, -0.06733, -0.7912, 1.078, -0.5617, 0.7413, -0.5617, 0.7225, -0.8222, 1.089, -0.8222, 0.7225, -0.8222, 0.7225, 2.553, 0.3555, 2.553, 0.3555, -0.8222, 0.3555, -0.8222, 0.3555, 2.553, -0.09982, 2.521, -0.06733, -0.7912, 1.078, -0.5617, 0.7413, -0.5617, 0.7225, -0.8222, 1.089, -0.8222, 0.7225, -0.8222, 0.7225, 2.553, 0.3555, 2.553, 0.3555, -0.8222, 0.3555, -0.8222, 0.3555, 2.553, -0.09982, 2.521, -0.06733, -0.7912, 1.078, -0.5617, 0.7413, -0.5617, 0.7225, -0.8222, 1.089, -0.8222, 0.7225, -0.8222, 0.7225, 2.553, 0.3555, 2.553, 0.3555, -0.8222, 0.3555, -0.8222, 0.3555, 2.553, -0.09982, 2.521, -0.06733, -0.7912, 1.078, -0.5617, 0.7413, -0.5617, 0.7225, -0.8222, 1.089, -0.8222, 0.7225, -0.8222, 0.7225, 2.553, 0.3555, 2.553, 0.3555, -0.8222, 0.3555, -0.8222, 0.3555, 2.553, -0.09982, 2.521, -0.06733, -0.7912, 1.078, -0.5617, 0.7413, -0.5617, 0.7225, -0.8222, 1.089, -0.8222, 0.7225, -0.8222, 0.7225, 2.553, 0.3555, 2.553, 0.3555, -0.8222, 0.3555, -0.8222, 0.3555, 2.553, -0.09982, 2.521, -0.06733, -0.7912, 1.078, -0.5617, 0.7413, -0.5617, 0.7225, -0.8222, 1.089, -0.8222, 0.7225, -0.8222, 0.7225, 2.553, 0.3555, 2.553, 0.3555, -0.8222, 0.3555, -0.8222, 0.3555, 2.553, -0.09982, 2.521, -0.06733, -0.7912, 1.078, -0.5617, 0.7413, -0.5617, 0.7225, -0.8222, 1.089, -0.8222, 0.7225, -0.8222, 0.7225, 2.553, 0.3555, 2.553, 0.3555, -0.8222, 0.3555, -0.8222, 0.3555, 2.553, -0.09982, 2.521, -0.06733, -0.7912, 1.078, -0.5617, 0.7413, -0.5617, 0.7225, -0.8222, 1.089, -0.8222, 0.7225, -0.8222, 0.7225, 2.553, 0.3555, 2.553, 0.3555, -0.8222, 0.3555, -0.8222, 0.3555, 2.553, -0.09982, 2.521, -0.06733, -0.7912, 1.078, -0.5617, 0.7413, -0.5617, 0.7225, -0.8222, 1.089, -0.8222, 0.7225, -0.8222, 0.7225, 2.553, 0.3555, 2.553, 0.3555, -0.8222, 0.3555, -0.8222, 0.3555, 2.553, -0.09982, 2.521, -0.06733, -0.7912, 1.078, -0.5617, 0.7413, -0.5617, 0.7225, -0.8222, 1.089, -0.8222, 0.7225, -0.8222, 0.7225, 2.553, 0.3555, 2.553, 0.3555, -0.8222, 0.3555, -0.8222, 0.3555, 2.553, -0.09982, 2.521, -0.06733, -0.7912, 1.078, -0.5617, 0.7413, -0.5617, 0.7225, -0.8222, 1.089, -0.8222, 0.7225, -0.8222, 0.7225, 2.553, 0.3555, 2.553, 0.3555, -0.8222, 0.3555, -0.8222, 0.3555, 2.553, -0.09982, 2.521, -0.06733, -0.7912, 1.078, -0.5617, 0.7413, -0.5617, 0.7225, -0.8222, 1.089, -0.8222, 0.7225, -0.8222, 0.7225, 2.553, 0.3555, 2.553, 0.3555, -0.8222, 0.3555, -0.8222, 0.3555, 2.553, -0.09982, 2.521, -0.06733, -0.7912, 1.078, -0.5617, 0.7413, -0.5617, 0.7225, -0.8222, 1.089, -0.8222, 0.7225, -0.8222, 0.7225, 2.553, 0.3555, 2.553, 0.3555, -0.8222, 0.3555, -0.8222, 0.3555, 2.553, -0.09982, 2.521, -0.06733, -0.7912, 1.078, -0.5617, 0.7413, -0.5617, 0.7225, -0.8222, 1.089, -0.8222, 0.7225, -0.8222, 0.7225, 2.553, 0.3555, 2.553, 0.3555, -0.8222, 0.3555, -0.8222, 0.3555, 2.553, -0.09982, 2.521, -0.06733, -0.7912, 1.078, -0.5617, 0.7413, -0.5617, 0.7225, -0.8222, 1.089, -0.8222, 0.7225, -0.8222, 0.7225, 2.553, 0.3555, 2.553, 0.3555, -0.8222, 0.3555, -0.8222, 0.3555, 2.553, -0.09982, 2.521, -0.06733, -0.7912, 1.078, -0.5617, 0.7413, -0.5617, 0.7225, -0.8222, 1.089, -0.8222, 0.7225, -0.8222, 0.7225, 2.553, 0.3555, 2.553, 0.3555, -0.8222, 0.3555, -0.8222, 0.3555, 2.553, -0.09982, 2.521, -0.06733, -0.7912, 1.078, -0.5617, 0.7413, -0.5617, 0.7225, -0.8222, 1.089, -0.8222, 0.7225, -0.8222, 0.7225, 2.553, 0.3555, 2.553, 0.3555, -0.8222, 0.3555, -0.8222, 0.3555, 2.553, -0.09982, 2.521, -0.06733, -0.7912, 1.078, -0.5617, 0.7413, -0.5617, 0.7225, -0.8222, 1.089, -0.8222, 0.7225, -0.8222, 0.7225, 2.553, 0.3555, 2.553, 0.3555, -0.8222, 0.3555, -0.8222, 0.3555, 2.553, -0.09982, 2.521, -0.06733, -0.7912, 1.078, -0.5617, 0.7413, -0.5617, 0.7225, -0.8222, 1.089, -0.8222, 0.7225, -0.8222, 0.7225, 2.553, 0.3555, 2.553, 0.3555, -0.8222, 0.3555, -0.8222, 0.3555, 2.553, -0.09982, 2.521, -0.06733, -0.7912, 1.078, -0.5617, 0.7413, -0.5617, 0.7225, -0.8222, 1.089, -0.8222, 0.7225, -0.8222, 0.7225, 2.553, 0.3555, 2.553, 0.3555, -0.8222, 0.3555, -0.8222, 0.3555, 2.553, -0.09982, 2.521, -0.06733, -0.7912, 1.078, -0.5617, 0.7413, -0.5617, 0.7225, -0.8222, 1.089, -0.8222, 0.7225, -0.8222, 0.7225, 2.553, 0.3555, 2.553, 0.3555, -0.8222, 0.3555, -0.8222, 0.3555, 2.553, -0.09982, 2.521, -0.06733, -0.7912, 1.078, -0.5617, 0.7413, -0.5617, 0.7225, -0.8222, 1.089, -0.8222, 0.7225, -0.8222, 0.7225, 2.553, 0.3555, 2.553, 0.3555, -0.8222, 0.3555, -0.8222, 0.3555, 2.553, -0.09982, 2.521, -0.06733, -0.7912, 1.078, -0.5617, 0.7413, -0.5617, 0.7225, -0.8222, 1.089, -0.8222, 0.7225, -0.8222, 0.7225, 2.553, 0.3555, 2.553, 0.3555, -0.8222, 0.3555, -0.8222, 0.3555, 2.553, -0.09982, 2.521, -0.06733, -0.7912, 1.078, -0.5617, 0.7413, -0.5617, 0.7225, -0.8222, 1.089, -0.8222, 0.25, 0.0, 0.25, 1.0, 0.0, 1.0, 0.0, 1.023e-07, -1.679, -3.571, 3.007, -3.571, 3.007, -1.971, 2.525, 0.2678, 1.502, 0.2678, -1.679, 3.878, -1.679, -3.571, 1.502, 0.2678, 1.502, 0.8766, 1.0, 0.0, 1.0, 0.784, 0.75, 0.784, 0.75, 0.0, 0.25, 1.0, 0.25, 1.023e-07, 0.5, 0.0, 0.5, 1.0, 0.5, 0.784, 0.5, 0.0, 0.75, 0.0, 0.75, 0.784, 1.529, 0.144, -0.5258, 0.144, -1.502, -0.003306, 2.499, -0.003306, -1.502, -0.003306, -0.5258, 0.144, -0.5258, 0.7376, -1.502, 0.9967, 1.529, 0.7376, 1.529, 0.144, 2.499, -0.003306, 2.499, 0.9967, -3.5, 1.0, -3.5, 1.788e-07, 4.5, -5.96e-08, 4.5, 1.0, -1.599, -9.595, -0.3698, -6.626, -0.01511, -5.713, 1.05, -5.54, 2.325, -5.721, 2.797, -6.374, 3.043, -6.847, 4.181, -9.595, 4.181, -3.281, -1.599, -3.281, 3.351, 3.878, 3.351, -3.571, 0.0, 1.0, 0.75, 0.784, 0.5, 1.0, 0.5, 1.0, -2.468, -1.289, 3.468, -1.289, 3.468, 1.812, -2.468, 1.812, 3.007, 2.627, 3.007, 3.878, -1.679, 3.878, 1.502, 0.8766, 2.525, 0.8766, 3.007, -1.971, 3.007, 2.627, 2.525, 0.8766, 2.525, 0.2678, -1.502, 0.9967, -0.5258, 0.7376, 1.529, 0.7376, 2.499, 0.9967, 0.5, 0.8554, 0.5, 0.8554, 0.5, 0.8554, 0.5, 0.8554, 0.0, 0.8554, 0.0, 0.8554, 0.0, 0.8554, 0.0, 0.8554, -1.599, -3.281, 4.181, -3.281, 4.181, -1.162, -1.599, -1.162, 0.5, 0.8554, 0.5, 0.8554, 0.5, 0.8554, 0.5, 0.8554, 4.5, 1.0, 4.5, -5.96e-08, 4.5, -5.96e-08, 4.5, 1.0, 0.0, 0.8554, 0.0, 0.8554, 0.0, 0.8554, 0.0, 0.8554, -2.468, -1.289, -2.468, 1.812, -2.468, 1.812, -2.468, -1.289, 0.0, 0.8554, 0.0, 0.8554, 0.0, 0.8554, 0.0, 0.8554, 0.0, 0.0, 0.0, 0.0, 0.0, 0.0, 0.0, 0.0, -1.599, -1.162, 4.181, -1.162, 3.027, 1.036, 2.256, 0.6685, 0.7749, 0.8364, -0.3908, 1.432, -1.599, 4.016, 4.5, 1.0, 4.5, -5.96e-08, 4.5, -5.96e-08, 4.5, 1.0, 4.5, 1.0, 4.5, -5.96e-08, 4.5, -5.96e-08, 4.5, 1.0, -2.468, 1.812, -2.468, 1.812, -2.468, 1.812, -2.468, 1.812, -1.599, -3.281, -1.599, -1.162, -12.35, -1.162, -12.35, -3.281, 4.5, -5.96e-08, 4.5, 1.0, 4.5, 1.0, 4.5, -5.96e-08, 4.5, 1.0, 4.5, -5.96e-08, 4.5, -5.96e-08, 4.5, 1.0, 0.0, 0.8554, 0.0, 0.8554, 0.0, 0.8554, 0.0, 0.8554, -1.599, 4.016, 4.181, 4.016, 4.181, 5.726, -1.599, 5.726, 0.0, 0.8554, 0.0, 0.8554, 0.0, 0.8554, 0.0, 0.8554, -2.468, -1.289, -2.468, -0.6991, -2.468, -0.2796, -2.468, 0.2281, -2.468, 1.812, -2.468, 1.812, -2.468, -1.289, -1.599, 5.726, 4.181, 5.726, 4.181, 7.611, -1.599, 7.611, -2.468, -1.289, -2.468, -1.289, -2.468, -1.289, -2.468, -1.289, 4.5, 1.0, 4.5, -5.96e-08, 4.5, -5.96e-08, 4.5, 1.0, -2.468, 1.812, -2.468, 0.7504, -2.468, 0.6703, -2.468, 1.812, -2.468, 1.812, -2.468, 1.812, -2.468, 1.812, -2.468, 1.812, -2.468, 1.812, -2.468, 1.812, -2.468, 1.812, -2.468, 1.812, 0.0, 0.0, 0.0, 0.0, 0.0, 0.0, 0.0, 0.0, 0.0, 0.0, 0.0, 0.0, 0.0, 0.0, 0.0, 0.0, 0.0, 0.0, 0.0, 0.0, 0.0, 0.0, 0.0, 0.0, 0.0, 0.0, 0.0, 0.0, 0.0, 0.0, 0.0, 0.0, 0.0, 0.0, 0.0, 0.0, 0.0, 0.0, -2.468, 1.812, -2.468, 1.812, -2.468, 1.812, -2.468, 1.812, -2.468, -1.289, -2.468, -1.289, -2.468, 1.812, -2.468, 1.812, 0.0, 0.0, 0.0, 0.0, 0.0, 0.0, 0.0, 0.0, 0.0, 0.0, 0.0, 0.0, 0.0, 0.0, 0.0, 0.0, 0.0, 0.0, 0.0, 0.0, 0.0, 0.0, 0.0, 0.0, -2.468, 1.812, -2.468, 1.812, -2.468, 1.812, 0.0, 0.0, -2.468, 1.812, -2.468, 1.812, -2.468, -1.289, 0.0, 0.0, 0.0, 0.0, -2.468, -1.289, 0.0, 0.0, 0.0, 0.0, 0.0, 0.0, 0.0, 0.0, -2.468, -1.289, -2.468, -1.289, -2.468, -1.289, -2.468, -1.289, 0.0, 0.8554, 0.0, 0.8554, 0.0, 0.8554, 0.0, 0.8554, -2.468, -1.289, -2.468, -1.289, -2.468, -1.289, -2.468, -1.289, -2.468, 1.812, -2.468, 1.812, -2.468, -1.289, -1.599, 7.611, 4.181, 7.611, 4.181, 14.43, -1.599, 14.43, -2.468, -1.289, -2.468, -1.289, -2.468, -1.289, -2.468, -1.289, 4.5, 1.0, 4.5, -5.96e-08, 4.5, -5.96e-08, 4.5, 1.0, 4.5, 1.0, 4.5, 1.0, 2.927, 0.6504, 2.153, 0.4784, 1.143, 0.2541, 0.0, 0.0, -2.468, -1.289, -2.468, -1.289, -2.468, -1.289, -2.468, 1.812, -2.468, 1.812, -2.468, 1.812, -2.468, 1.812, -2.468, -1.289, -2.468, -1.289, -2.468, 1.812, -2.468, 1.812, -2.468, -1.289, -2.468, -1.289, -2.468, -1.289, -2.468, -1.289, -2.468, 1.812, -2.468, 1.812, -2.468, -1.289, -2.468, -1.289, -2.468, -1.289, -2.468, -1.289, -2.468, -1.289, -2.468, -1.289, -2.468, 1.812, -2.468, 1.812, -2.468, -1.289, -2.468, -1.289, -2.468, 1.812, -2.468, 1.812, -2.468, 1.812, -2.468, 1.812, -2.468, -1.289, -2.468, -1.289, -2.468, -1.289, -2.468, -1.289, -2.468, 1.812, -2.468, 1.812, -2.468, 1.812, -2.468, 1.812, -2.468, 1.812, -2.468, 1.812, -2.468, -1.289, -2.468, -1.289, -2.468, -1.289, -2.468, -1.289, -2.468, -1.289, -2.468, -1.289, -2.468, -1.289, -2.468, -1.289, -2.468, -1.289, -2.468, -1.289, -2.468, 1.812, -2.468, 1.812, -2.468, 1.812, -2.468, 1.812, -2.468, -1.289, -2.468, -1.289, -2.468, -1.289, -2.468, -1.289, -2.468, 1.812, -2.468, 1.812, -2.468, -1.289, -2.468, -1.289, -2.468, -1.289, -2.468, -1.289, -2.468, 1.812, -2.468, -1.289, -2.468, -1.289, -2.468, 1.812, -2.468, -1.289, -2.468, 1.812, -2.468, 1.812, -2.468, -1.289, -2.468, -1.289, -2.468, -1.289, -2.468, -1.289, -2.468, -1.289, 9.05e-05, 0.9999, 9.075e-05, 9.05e-05, 1.0, 9.05e-05, 1.0, 0.9999, -0.08749, 0.7423, -0.08749, 0.2577, 0.1821, 0.2577, 0.1821, 0.7423, -0.08749, 0.2577, -0.08749, -0.9256, 0.1821, -0.9256, 0.1821, 0.2577, -0.08749, 1.926, -0.08749, 0.7423, 0.1821, 0.7423, 0.1821, 1.926, 9.05e-05, 0.9999, 9.075e-05, 9.05e-05, 1.0, 9.05e-05, 1.0, 0.9999, -0.08749, 0.7423, -0.08749, 0.2577, 0.1821, 0.2577, 0.1821, 0.7423, -0.08749, 0.2577, -0.08749, -0.9256, 0.1821, -0.9256, 0.1821, 0.2577, -0.08749, 1.926, -0.08749, 0.7423, 0.1821, 0.7423, 0.1821, 1.926, 9.05e-05, 0.9999, 9.075e-05, 9.05e-05, 1.0, 9.05e-05, 1.0, 0.9999, -0.08749, 0.7423, -0.08749, 0.2577, 0.1821, 0.2577, 0.1821, 0.7423, -0.08749, 0.2577, -0.08749, -0.9256, 0.1821, -0.9256, 0.1821, 0.2577, -0.08749, 1.926, -0.08749, 0.7423, 0.1821, 0.7423, 0.1821, 1.926, 9.05e-05, 0.9999, 9.075e-05, 9.05e-05, 1.0, 9.05e-05, 1.0, 0.9999, -0.08749, 0.7423, -0.08749, 0.2577, 0.1821, 0.2577, 0.1821, 0.7423, -0.08749, 0.2577, -0.08749, -0.9256, 0.1821, -0.9256, 0.1821, 0.2577, -0.08749, 1.926, -0.08749, 0.7423, 0.1821, 0.7423, 0.1821, 1.926, 9.05e-05, 0.9999, 9.075e-05, 9.05e-05, 1.0, 9.05e-05, 1.0, 0.9999, -0.08749, 0.7423, -0.08749, 0.2577, 0.1821, 0.2577, 0.1821, 0.7423, -0.08749, 0.2577, -0.08749, -0.9256, 0.1821, -0.9256, 0.1821, 0.2577, -0.08749, 1.926, -0.08749, 0.7423, 0.1821, 0.7423, 0.1821, 1.926, 9.05e-05, 0.9999, 9.075e-05, 9.05e-05, 1.0, 9.05e-05, 1.0, 0.9999, -0.08749, 0.7423, -0.08749, 0.2577, 0.1821, 0.2577, 0.1821, 0.7423, -0.08749, 0.2577, -0.08749, -0.9256, 0.1821, -0.9256, 0.1821, 0.2577, -0.08749, 1.926, -0.08749, 0.7423, 0.1821, 0.7423, 0.1821, 1.926, 9.05e-05, 0.9999, 9.075e-05, 9.05e-05, 1.0, 9.05e-05, 1.0, 0.9999, -0.08749, 0.7423, -0.08749, 0.2577, 0.1821, 0.2577, 0.1821, 0.7423, -0.08749, 0.2577, -0.08749, -0.9256, 0.1821, -0.9256, 0.1821, 0.2577, -0.08749, 1.926, -0.08749, 0.7423, 0.1821, 0.7423, 0.1821, 1.926, 9.05e-05, 0.9999, 9.075e-05, 9.05e-05, 1.0, 9.05e-05, 1.0, 0.9999, -0.08749, 0.7423, -0.08749, 0.2577, 0.1821, 0.2577, 0.1821, 0.7423, -0.08749, 0.2577, -0.08749, -0.9256, 0.1821, -0.9256, 0.1821, 0.2577, -0.08749, 1.926, -0.08749, 0.7423, 0.1821, 0.7423, 0.1821, 1.926, 9.05e-05, 0.9999, 9.075e-05, 9.05e-05, 1.0, 9.05e-05, 1.0, 0.9999, -0.08749, 0.7423, -0.08749, 0.2577, 0.1821, 0.2577, 0.1821, 0.7423, -0.08749, 0.2577, -0.08749, -0.9256, 0.1821, -0.9256, 0.1821, 0.2577, -0.08749, 1.926, -0.08749, 0.7423, 0.1821, 0.7423, 0.1821, 1.926, 9.05e-05, 0.9999, 9.075e-05, 9.05e-05, 1.0, 9.05e-05, 1.0, 0.9999, -0.08749, 0.7423, -0.08749, 0.2577, 0.1821, 0.2577, 0.1821, 0.7423, -0.08749, 0.2577, -0.08749, -0.9256, 0.1821, -0.9256, 0.1821, 0.2577, -0.08749, 1.926, -0.08749, 0.7423, 0.1821, 0.7423, 0.1821, 1.926, 9.05e-05, 0.9999, 9.075e-05, 9.05e-05, 1.0, 9.05e-05, 1.0, 0.9999, -0.08749, 0.7423, -0.08749, 0.2577, 0.1821, 0.2577, 0.1821, 0.7423, -0.08749, 0.2577, -0.08749, -0.9256, 0.1821, -0.9256, 0.1821, 0.2577, -0.08749, 1.926, -0.08749, 0.7423, 0.1821, 0.7423, 0.1821, 1.926, 9.05e-05, 0.9999, 9.075e-05, 9.05e-05, 1.0, 9.05e-05, 1.0, 0.9999, -0.08749, 0.7423, -0.08749, 0.2577, 0.1821, 0.2577, 0.1821, 0.7423, -0.08749, 0.2577, -0.08749, -0.9256, 0.1821, -0.9256, 0.1821, 0.2577, -0.08749, 1.926, -0.08749, 0.7423, 0.1821, 0.7423, 0.1821, 1.926, 9.05e-05, 0.9999, 9.075e-05, 9.05e-05, 1.0, 9.05e-05, 1.0, 0.9999, -0.08749, 0.7423, -0.08749, 0.2577, 0.1821, 0.2577, 0.1821, 0.7423, -0.08749, 0.2577, -0.08749, -0.9256, 0.1821, -0.9256, 0.1821, 0.2577, -0.08749, 1.926, -0.08749, 0.7423, 0.1821, 0.7423, 0.1821, 1.926, 9.05e-05, 0.9999, 9.075e-05, 9.05e-05, 1.0, 9.05e-05, 1.0, 0.9999, -0.08749, 0.7423, -0.08749, 0.2577, 0.1821, 0.2577, 0.1821, 0.7423, -0.08749, 0.2577, -0.08749, -0.9256, 0.1821, -0.9256, 0.1821, 0.2577, -0.08749, 1.926, -0.08749, 0.7423, 0.1821, 0.7423, 0.1821, 1.926, -2.468, 1.812, -2.468, 1.812, -2.468, -1.289, -2.468, -1.289, -2.468, -1.289, -2.468, -1.289, -2.468, 1.812, -2.468, 1.812, -2.468, -1.289, -2.468, -1.289, -2.468, -1.289, -2.468, -1.289, -2.468, 1.812, -2.468, 1.812, -2.468, -1.289, -2.468, -1.289, -2.468, -1.289, -2.468, -1.289, -2.468, 1.812, -2.468, 1.812, -2.468, -1.289, -2.468, -1.289, -2.468, -1.289, -2.468, -1.289, -2.468, -1.289, -2.468, -1.289, 0.0, 0.0, 0.0, 0.0, 0.7662, 1.0, 0.3831, 1.0, 0.3831, 0.0, 0.7662, 0.0, 0.7662, 3.046e-06, 0.8831, 0.0, 0.8831, 1.0, 0.7662, 1.0, 0.8831, 0.0, 1.0, 6.662e-07, 1.0, 0.2207, 0.8831, 0.2207, 0.0, 1.0, 1.652e-07, 7.614e-07, 0.3831, 0.0, 0.3831, 1.0, 0.0, 0.0, 0.0, 0.0, 0.0, 0.0, 0.0, 0.0, 0.0, 0.0, 0.0, 0.0, 0.0, 0.0, 0.0, 0.0, 0.0, 0.0, 0.0, 0.0, 0.0, 0.0, 0.0, 0.0, 0.0, 0.0, 0.0, 0.0, 0.0, 0.0, 0.0, 0.0, 4.5, 1.0, 4.5, 1.0, 4.5, 1.0, 4.5, 1.0, 4.5, 1.0, 4.5, 1.0, 4.5, 1.0, 4.5, 1.0, 0.7662, 1.0, 0.3831, 1.0, 0.3831, 0.0, 0.7662, 0.0, 0.7662, 3.046e-06, 0.8831, 0.0, 0.8831, 1.0, 0.7662, 1.0, 0.8831, 0.0, 1.0, 6.662e-07, 1.0, 0.2207, 0.8831, 0.2207, 0.0, 1.0, 1.652e-07, 7.614e-07, 0.3831, 0.0, 0.3831, 1.0, 0.7662, 1.0, 0.3831, 1.0, 0.3831, 0.0, 0.7662, 0.0, 0.7662, 3.046e-06, 0.8831, 0.0, 0.8831, 1.0, 0.7662, 1.0, 0.8831, 0.0, 1.0, 6.662e-07, 1.0, 0.2207, 0.8831, 0.2207, 0.0, 1.0, 1.652e-07, 7.614e-07, 0.3831, 0.0, 0.3831, 1.0, 0.7662, 1.0, 0.3831, 1.0, 0.3831, 0.0, 0.7662, 0.0, 0.7662, 3.046e-06, 0.8831, 0.0, 0.8831, 1.0, 0.7662, 1.0, 0.8831, 0.0, 1.0, 6.662e-07, 1.0, 0.2207, 0.8831, 0.2207, 0.0, 1.0, 1.652e-07, 7.614e-07, 0.3831, 0.0, 0.3831, 1.0, 0.0, 0.0, 0.0, 0.0, 0.0, 0.0, 0.0, 0.0, 0.0, 0.0, 0.0, 0.0, 0.0, 0.0, 0.0, 0.0, 0.0, 0.0, 0.0, 0.0, 0.0, 0.0, 0.0, 0.0, 0.0, 0.0, 0.0, 0.0, 0.0, 0.0, 0.0, 0.0, 0.0, 0.0, 0.0, 0.0, 0.0, 0.0, 0.0, 0.0, 0.0, 0.0, 0.0, 0.0, 0.0, 0.0, 0.0, 0.0, 0.0, 0.0, 0.0, 0.0, 0.0, 0.0, 0.0, 0.0, 0.0, 0.0, 0.0, 0.0, 0.0, 0.0, 0.0, 0.0, 0.0, 0.0, 4.5, 1.0, 0.0, 0.0, 0.0, 0.0, 2.927, 0.6504, 0.0, 0.0, 0.0, 0.0, 0.0, 0.0, -2.468, 0.6703, -2.468, 0.7504, -2.468, 1.812, -2.468, 0.2281, -2.468, 0.1952, -2.468, 0.2281, -2.468, -0.2796, -2.468, -0.3301, -2.468, 0.1945, -2.468, -0.3301, -2.468, -0.2796, -2.468, -0.6991, -2.468, -0.7272, -2.468, -0.7272, -2.468, -0.6991, -2.468, -1.289, -2.468, -1.289, -2.468, 1.812, -2.468, 0.6703, -2.468, 0.1952, -2.468, -0.3301, -2.468, -0.7272, -2.468, -1.289, -2.468, -1.289, -2.468, 1.812, 0.7662, 1.0, 0.7662, 0.0, 1.0, 0.2207, 0.0, 1.0, 0.7662, 1.0, 0.7662, 0.0, 1.0, 0.2207, 0.0, 1.0, 0.7662, 1.0, 0.7662, 0.0, 1.0, 0.2207, 0.0, 1.0, -0.74, 0.7869, -0.375, -0.223, 0.2468, -0.4005, 0.77, -0.578, 1.268, -0.5523, 1.621, -0.1769, 1.69, 0.4617, 1.687, 1.369, 0.8576, 1.852, -0.005775, 1.852, 4.181, -9.595, 3.043, -6.847, 2.802, -7.187, 2.2, -7.306, 1.463, -7.283, 0.607, -7.281, 0.6035, -7.279, 0.04919, -7.035, -0.3698, -6.626, -1.599, -9.595, -0.1377, 2.131, -1.003, 0.8757, -0.74, 0.7869, -0.005775, 1.852, 1.78, -0.2606, 1.861, 0.4922, 1.69, 0.4617, 1.621, -0.1769, 0.2468, -0.4005, -0.375, -0.223, -0.3733, -0.2256, -0.74, 0.7869, -0.6497, 0.1929, -0.375, -0.223, 0.1601, -0.5242, 0.7769, -0.7334, 0.77, -0.578, 0.2468, -0.4005, 1.861, 0.4922, 1.858, 1.562, 1.687, 1.369, 1.69, 0.4617, -1.003, 0.8757, -0.8968, 0.1754, -0.6497, 0.1929, -0.74, 0.7869, 0.7769, -0.7334, 1.364, -0.7031, 1.268, -0.5523, 0.77, -0.578, -0.5709, -0.318, 0.1601, -0.5242, 0.2468, -0.4005, -0.3733, -0.2256, 1.858, 1.562, 0.8801, 2.131, 0.8576, 1.852, 1.687, 1.369, 0.6598, -4.76, 0.6628, -4.761, 0.6628, -4.761, 0.6598, -4.76, 1.364, -0.7031, 1.78, -0.2606, 1.621, -0.1769, 1.268, -0.5523, -0.8968, 0.1754, -0.573, -0.3149, -0.375, -0.223, -0.6497, 0.1929, 0.8801, 2.131, -0.1377, 2.131, -0.005775, 1.852, 0.8576, 1.852, 1.027, 1.742, -0.04703, 1.441, -0.8267, 0.2157, -0.5554, -0.5462, 0.9763, -0.5894, 1.509, 0.3267, 1.527, 1.336, -1.599, 4.016, -0.3908, 1.432, 0.2011, 2.737, 1.417, 2.855, 2.953, 2.001, 3.027, 1.036, 4.181, -1.162, 4.181, 4.016, 1.119, 1.99, -0.2187, 1.615, -0.04703, 1.441, 1.027, 1.742, 1.056, -0.9141, 1.72, 0.2267, 1.509, 0.3267, 0.9763, -0.5894, -0.2187, 1.615, -1.19, 0.08856, -0.8267, 0.2157, -0.04703, 1.441, 1.72, 0.2267, 1.742, 1.484, 1.527, 1.336, 1.509, 0.3267, -1.19, 0.08856, -0.8518, -0.8603, -0.5554, -0.5462, -0.8267, 0.2157, 1.742, 1.484, 1.119, 1.99, 1.027, 1.742, 1.527, 1.336, -0.8518, -0.8603, 1.056, -0.9141, 0.9763, -0.5894, -0.5554, -0.5462, 0.0, 0.0, 0.0, 0.0, 0.0, 0.0, 0.0, 0.0, 0.0, 0.0, 0.0, 0.0, 0.0, 0.0, 0.0, 0.0, 0.0, 0.0, 0.0, 0.0, 0.0, 0.0, 0.0, 0.0, 0.0, 0.0, 0.0, 0.0, 0.0, 0.0, 0.0, 0.0, 0.0, 0.0, 0.0, 0.0, 0.0, 0.0, 0.0, 0.0, 0.0, 0.0, 0.0, 0.0, 0.0, 0.0, 0.0, 0.0, 0.0, 0.0, 0.0, 0.0, 0.0, 0.0, 0.0, 0.0, 0.0, 0.0, 0.0, 0.0, 0.0, 0.0, 0.0, 0.0, 0.0, 0.0, 0.0, 0.0, 0.0, 0.0, 0.0, 0.0, 0.0, 0.0, 0.0, 0.0, 0.0, 0.0, 0.0, 0.0, 0.0, 0.0, 0.0, 0.0, 0.0, 0.0, 0.0, 0.0, 0.0, 0.0, 0.0, 0.0, 0.0, 0.0, 0.0, 0.0, 0.0, 0.0, 0.0, 0.0, 0.0, 0.0, 0.0, 0.0, 0.0, 0.0, 0.0, 0.0, 0.0, 0.0, 0.0, 0.0, 0.0, 0.0, 0.0, 0.0, 0.0, 0.0, 0.0, 0.0, 0.0, 0.0, 0.0, 0.0, 0.0, 0.0, 0.0, 0.0, 0.0, 0.0, 0.0, 0.0, 0.0, 0.0, 0.0, 0.0, 0.0, 0.0, 0.0, 0.0, 0.0, 0.0, 0.0, 0.0, 0.0, 0.0, 0.0, 0.0, 0.0, 0.0, 0.0, 0.0, 0.0, 0.0, 0.0, 0.0, 0.0, 0.0, 0.0, 0.0, 0.0, 0.0, 0.0, 0.0, 0.0, 0.0, 0.0, 0.0, 0.0, 0.0, 0.0, 0.0, 0.0, 0.0, 0.0, 0.0, 0.0, 0.0, 0.0, 0.0, 0.0, 0.0, 0.0, 0.0, 0.0, 0.0, 0.0, 0.0, 0.0, 0.0, 0.0, 0.0, 0.0, 0.0, 0.0, 0.0, 0.0, 0.0, 0.0, 0.0, 0.0, 0.0, 0.0, 0.0, 0.0, 0.0, 0.0, 0.0, 0.0, 0.0, 0.0, 0.0, 0.0, 0.0, 0.0, 0.0, 0.0, 0.0, 0.0, 0.0, 0.0, 0.0, 0.0, 0.0, 0.0, 0.0, 0.0, 0.0, 0.0, 0.0, 0.0, 0.0, 0.0, 0.0, 0.0, 0.0, 0.0, 0.0, 0.0, 0.0, 0.0, 0.0, 0.0, 0.0, 0.0, 0.0, 0.0, 0.0, 0.0, 0.0, 0.0, 0.0, 0.0, 0.0, 0.0, 0.0, 0.0, 0.0, 0.0, 0.0, 0.0, 0.0, 0.0, 0.0, 0.0, 0.0, 0.0, 0.0, 0.0, 0.0, 0.0, 0.0, 0.0, 0.0, 0.0, 0.0, 0.0, 0.0, 0.0, 0.0, 0.0, 0.0, 0.0, 0.0, 0.0, 0.0, 0.0, 0.0, 0.0, 0.0, 0.0, 0.0, 0.0, 0.0, 0.0, 0.0, 0.0, 0.0, 0.0, 0.0, 0.0, 0.0, 0.0, 0.0, 0.0, 0.0, 0.0, 0.0, 0.0, 0.0, 0.0, 0.0, 0.0, 0.0, 0.0, 0.0, -1.599, 14.43, 4.181, 14.43, 4.181, 14.43, -1.599, 14.43, -2.468, -1.289, -2.468, 1.812, -2.468, 1.812, -2.468, -1.289, 4.5, 1.0, 4.5, -5.96e-08, 4.5, -5.96e-08, 4.5, 1.0, 4.5, 1.0, 4.5, -5.96e-08, 4.5, -5.96e-08, 4.5, -5.96e-08, 4.5, 1.0, -1.599, 14.43, -1.599, 14.43, -1.599, 14.43, -2.468, 1.812, -2.468, 1.812, -2.468, 1.812, -2.468, 1.812, -0.5264, 14.43, -0.5264, 14.43, -1.599, 14.43, 4.5, -5.96e-08, -1.599, 14.43, 4.5, -5.96e-08, -0.5264, 14.43, -0.5264, 14.43, 4.181, 14.43, 4.181, 14.43, -1.599, 14.43, 0.0, 0.1588, 0.0, 0.1588, -1.599, 14.43, 4.5, -5.96e-08, -1.599, 14.43, -1.599, 14.43, 4.5, -5.96e-08, 0.0, 0.0, 0.0, 0.0, 0.0, 0.0, 0.0, 0.0, 0.0, 0.0, -1.599, 14.43, -1.599, 14.43, 0.0, 0.0, 0.0, 0.0, 0.0, 0.0, -1.599, 14.43, 4.181, 14.43, 4.181, 14.43, -0.5264, 14.43, -1.599, 14.43, 4.5, 1.0, 4.5, -5.96e-08, 4.5, -5.96e-08, 4.5, 1.0, -1.599, 14.43, -1.599, 14.43, 4.5, -5.96e-08, 4.5, -5.96e-08, 4.181, 14.43, 4.181, 14.43, 4.181, 14.43, 4.181, 14.43, 0.0, 0.0, 4.181, 14.43, 4.181, 14.43, 0.0, 0.8554, 0.0, 0.0, 0.0, 0.0, 0.0, 0.0, 0.0, 0.0, 0.0, 0.0, 0.0, 0.0, 0.0, 0.0, 0.0, 0.0, 0.0, 0.0, 0.0, 0.0, 0.0, 0.0, 0.0, 0.0, 0.0, 0.0, 0.0, 0.0, 0.0, 0.0, 0.0, 0.0, 0.0, 0.0, 0.0, 0.0, 0.0, 0.0, 0.0, 0.0, 0.0, 0.0, 0.0, 0.0, 0.0, 0.0, 0.0, 0.0, -0.5264, 14.43, 4.181, 14.43, 4.181, 14.43, -0.5264, 14.43, -1.599, 14.43, -0.5264, 14.43, -1.599, 14.43, 0.0, 0.0, 0.0, 0.0, 0.0, 0.0, 0.0, 0.0, 0.0, 0.0, 0.0, 0.0, 0.0, 0.0, 0.0, 0.0, 0.0, 0.0, 0.0, 0.0, 0.0, 0.0, 4.181, 14.43, 4.181, 14.43, 4.181, 14.43, 4.181, 14.43, -2.468, -1.289, 4.181, 14.43, 4.181, 14.43, -2.468, -1.289, -0.5264, 14.43, 4.181, 14.43, 4.181, 14.43, -0.5264, 14.43, 4.181, 14.43, 4.181, 14.43, 4.181, 14.43, 4.181, 14.43, 4.181, 14.43, 4.181, 14.43, 4.181, 14.43, 4.181, 14.43, -1.599, 14.43, 4.181, 14.43, 4.181, 14.43, -1.599, 14.43, -1.599, 14.43, -1.599, 14.43, -1.599, 14.43, -1.599, 14.43, 0.0, 0.1588, 0.0, 0.1588, -1.599, 14.43, 4.5, -5.96e-08, -1.599, 14.43, -1.599, 14.43, 4.5, -5.96e-08, 0.0, 0.0, 0.0, 0.0, 0.0, 0.0, 0.0, 0.0, -1.599, 14.43, -1.599, 14.43, 4.5, -5.96e-08, 4.5, -5.96e-08, -2.468, -1.289, 0.0, 0.1588, -1.599, 14.43, 4.181, 14.43, -2.468, -1.289, -2.468, 1.812, -2.468, 1.812, -2.468, -1.289, -2.468, 1.812, -2.468, 1.812, -2.468, 1.812, -2.468, 1.812, -2.468, -1.289, 4.181, 14.43, 4.181, 14.43, -2.468, -1.289, -1.599, 14.43, 4.181, 14.43, 4.181, 14.43, -1.599, 14.43, -1.599, 14.43, -1.599, 14.43, -1.599, 14.43, -1.599, 14.43, 0.0, 0.1588, 0.0, 0.1588, -1.599, 14.43, 4.5, -5.96e-08, -1.599, 14.43, -1.599, 14.43, 4.5, -5.96e-08, 0.0, 0.0, 0.0, 0.0, 0.0, 0.0, 0.0, 0.0, -1.599, 14.43, -1.599, 14.43, 4.5, -5.96e-08, 4.5, -5.96e-08, -2.468, -1.289, 0.0, 0.1588, -1.599, 14.43, 4.181, 14.43, -2.468, -1.289, -2.468, 1.812, -2.468, 1.812, -2.468, -1.289, -2.468, 1.812, -2.468, 1.812, -2.468, 1.812, -2.468, 1.812, -2.468, -1.289, 4.181, 14.43, 4.181, 14.43, -2.468, -1.289, -1.599, 14.43, 4.181, 14.43, 4.181, 14.43, -1.599, 14.43, -1.599, 14.43, -1.599, 14.43, -1.599, 14.43, -1.599, 14.43, 0.0, 0.1588, 0.0, 0.1588, -1.599, 14.43, 4.5, -5.96e-08, -1.599, 14.43, -1.599, 14.43, 4.5, -5.96e-08, 0.0, 0.0, 0.0, 0.0, 0.0, 0.0, 0.0, 0.0, -1.599, 14.43, -1.599, 14.43, 4.5, -5.96e-08, 4.5, -5.96e-08, -2.468, -1.289, 0.0, 0.1588, -1.599, 14.43, 4.181, 14.43, -2.468, -1.289, -2.468, 1.812, -2.468, 1.812, -2.468, -1.289, -2.468, 1.812, -2.468, 1.812, -2.468, 1.812, -2.468, 1.812, 0.8205, 2.78, 0.8205, 1.369, 2.256, 1.369, 2.256, 2.78, -2.468, -1.289, -2.468, -1.289, -2.468, -1.289, -2.468, -1.289, 0.0, 0.0, 0.0, 0.0, 0.0, 0.0, 0.0, 0.0, 1.095, 1.369, 0.8205, 0.02695, 2.23, -0.2244, 2.504, 1.117, -2.468, -1.289, -2.468, 1.812, -2.468, 1.812, -2.468, -1.289, -2.468, -1.289, -2.468, -1.289, -2.468, -1.289, -2.468, -1.289, -2.468, -1.289, -2.468, -1.289, -2.468, -1.289, 0.0, 0.0, 0.0, 0.0, 0.0, 0.0, 0.0, 0.0, 4.5, 1.0, 4.5, 1.0, 4.5, 1.0, 4.5, 1.0, 4.5, 1.0, 4.5, 1.0, 4.5, 1.0, 4.5, 1.0, 4.181, 14.43, -1.599, 14.43, -1.599, 14.43, 4.5, 1.0, 4.5, 1.0, 4.5, 1.0, 4.5, 1.0, 4.181, 14.43, -1.599, 14.43, -1.599, 14.43, 4.181, 14.43, -1.599, 14.43, -1.599, 14.43, 4.5, -5.96e-08, -1.599, 14.43, 4.5, -5.96e-08, 4.5, -5.96e-08, -1.599, 14.43, 4.5, -5.96e-08, 0.0, 0.0, 0.0, 0.0, 0.0, 0.0, 4.5, -5.96e-08, -1.599, 14.43, 4.5, -5.96e-08, 0.0, 0.0, 0.0, 0.0, 0.0, 0.0, 2.23, -0.2244, 0.8205, 0.02695, 1.095, -1.958, 2.504, -2.209, 0.8205, 2.837, -2.542, 2.837, -2.542, 0.8605, 0.8205, 0.8605, -1.609, 0.6378, -1.609, -1.538, 0.5043, -0.8455, -2.468, -1.289, -2.468, 1.812, -2.468, 1.812, -2.468, -1.289, -0.5264, 14.43, -0.5264, 14.43, -0.5264, 14.43, -0.5264, 14.43, -2.468, 1.812, -2.468, -1.289, -2.468, 1.812, -2.468, 1.812, -2.468, -1.289, -2.468, 1.812, -2.468, 1.812, -2.468, -1.289, -2.468, 1.812, 1.5, -0.1019, 1.5, -0.7779, -1.499, -0.7767, -1.499, -0.1007, 2.755, 4.804, 2.755, -0.1019, -1.499, -0.1007, -1.499, 4.805, 4.181, 14.43, 4.181, 14.43, 4.181, 14.43, 4.181, 14.43, 0.8205, 0.8605, -2.542, 0.8605, -2.542, -2.209, 0.8205, -2.209, 1.44, -1.652, 1.44, 1.646, 1.349, 1.646, 1.349, -1.652, 1.259, 1.68, 1.259, -1.652, 1.349, -1.652, 1.349, 1.68, -2.063, 1.99, 1.112, 1.99, 1.259, 2.145, -2.358, 2.145, 1.112, 1.99, 1.112, -1.343, 1.259, -1.652, 1.259, 2.145, -2.542, -2.209, -2.542, -2.209, -2.542, -2.209, -2.542, -2.209, 4.181, 14.43, 4.181, 14.43, 4.181, 14.43, 4.181, 14.43, 2.565, 1.279, -1.565, 1.279, -1.565, -0.8757, 2.565, -0.8757, 1.8, 1.243, 1.525, -0.09872, 1.525, -0.09872, 1.8, 1.243, 1.095, 1.369, 1.095, 1.369, 1.8, 1.243, 1.525, -0.09872, 2.23, -0.2244, 1.525, -0.09872, 1.095, 1.369, 0.8205, 0.02695, 0.8205, 0.02695, 1.095, 1.369, 1.525, -0.09872, 1.525, -0.09872, 0.8205, 0.02695, 2.504, 1.117, 1.8, 1.243, 1.8, 1.243, 1.095, 1.369, 0.8205, 0.02695, 1.525, -0.09872, 1.8, 1.243, 1.8, 1.243, 1.525, -0.09872, 2.23, -0.2244, 2.504, 1.117, 0.0, 0.0, 0.0, 0.0, 0.0, 0.0, 0.0, 0.0, 1.525, -0.09872, 2.23, -0.2244, 2.23, -0.2244, 1.525, -0.09872, 2.504, 1.117, 1.8, 1.243, 1.8, 1.243, 2.504, 1.117])
me_hotel.materials.append(mat_hotel)
me_hotel.materials.append(mat_concrete)
me_hotel.materials.append(mat_void)
me_hotel.materials.append(mat_hotelwall)
me_hotel.materials.append(mat_hotelceiling)
me_hotel.materials.append(mat_hotelcarpet)
me_hotel.materials.append(mat_door)
me_hotel.materials.append(mat_wood)
me_hotel.materials.append(mat_debris)
me_hotel.materials.append(mat_janitorcart)
me_hotel.use_remesh_preserve_volume = False
me_hotel.use_remesh_preserve_attributes = False
me_hotel.use_mirror_vertex_groups = False
me_hotel.update()

# ---- objects
ob_hotel = bpy.data.objects.new('Hotel', me_hotel)

# ---- transforms, parenting, visibility, modifiers, constraints
ob_hotel.location = (-4.768e-07, 0.0, 0.0)
ob_hotel.lineart.crease_threshold = 0.0

# ---- collection membership
col_collection_1.objects.link(ob_hotel)

# ---- scene / render settings (as saved in the file)
scene.frame_start = 1; scene.frame_end = 250; scene.frame_set(60)
scene.render.engine = 'BLENDER_EEVEE_NEXT'
scene.render.resolution_percentage = 50
scene.render.dither_intensity = 0.0
scene.cycles.use_denoising = False
scene.cycles.samples = 128
scene.cycles.sampling_pattern = 'TABULATED_SOBOL'
scene.cycles.light_sampling_threshold = 0.0
scene.cycles.use_adaptive_sampling = False
scene.cycles.use_light_tree = False
scene.cycles.blur_glossy = 0.0
scene.cycles.sample_clamp_indirect = 0.0
scene.view_settings.view_transform = 'Standard'
bpy.context.view_layer.update()

# ---- added for rendering (the .blend has no active camera and no usable light): camera, sun
cam_auto = bpy.data.cameras.new('AutoCamera')
cam_auto.lens = 50.0
cam_auto.sensor_width = 36.0
cam_auto.clip_end = 35652.8
ob_auto_camera = bpy.data.objects.new('AutoCamera', cam_auto)
scene.collection.objects.link(ob_auto_camera)
ob_auto_camera.location = (2139.97, -3352.92, 2029.67)
ob_auto_camera.rotation_euler = (1.09748, -7.21219e-08, 0.694738)
scene.camera = ob_auto_camera
light_auto_sun = bpy.data.lights.new('AutoSun', 'SUN')
light_auto_sun.energy = 3.0
light_auto_sun.angle = 0.0523599
ob_auto_sun = bpy.data.objects.new('AutoSun', light_auto_sun)
scene.collection.objects.link(ob_auto_sun)
ob_auto_sun.rotation_euler = (0.872665, 0.174533, 0.523599)
bpy.context.view_layer.update()
